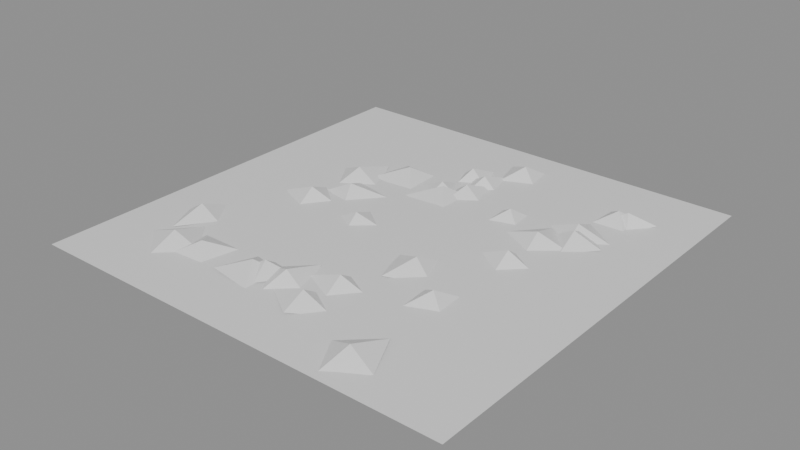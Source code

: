 # Source: ph_deco_path_gravel.blend  (saved by Blender 5.0.119; exported with 4.5.12 LTS)
import bpy
from mathutils import Matrix  # noqa: F401  (used for matrix-valued properties, if any)

bpy.ops.wm.read_factory_settings(use_empty=True)
scene = bpy.context.scene
scene.name = 'Scene'

# ---- materials (node trees are filled in below, after node groups)
mat_mat_painted = bpy.data.materials.new('mat_painted')

# ---- material node trees
mat_mat_painted.use_nodes = True; mat_mat_painted.node_tree.nodes.clear()
_N = mat_mat_painted.node_tree.nodes; _L = mat_mat_painted.node_tree.links
n0 = _N.new('ShaderNodeBsdfPrincipled'); n0.name = 'Principled BSDF'; n0.location = (-200, 100)
n1 = _N.new('ShaderNodeOutputMaterial'); n1.name = 'Material Output'; n1.location = (200, 100)
_L.new(n0.outputs[0], n1.inputs[0])
n1.is_active_output = True

# ---- meshes
me_ph_deco_path_gravel = bpy.data.meshes.new('ph_deco_path_gravel')
me_ph_deco_path_gravel.from_pydata([(-0.25, -0.25, 0.003328), (-0.125, -0.25, 0.003328), (0.0, -0.25, 0.003328), (0.125, -0.25, 0.003328), (0.25, -0.25, 0.003328), (-0.25, -0.125, 0.003328), (-0.125, -0.125, 0.006328), (0.0, -0.125, 0.006745), (0.125, -0.125, 0.006328), (0.25, -0.125, 0.003328), (-0.25, 0.0, 0.003328), (-0.125, 0.0, 0.005573), (0.0, 0.0, 0.009694), (0.125, 0.0, 0.005318), (0.25, 0.0, 0.003328), (-0.25, 0.125, 0.003328), (-0.125, 0.125, 0.006328), (0.0, 0.125, 0.006536), (0.125, 0.125, 0.006328), (0.25, 0.125, 0.003328), (-0.25, 0.25, 0.003328), (-0.125, 0.25, 0.003328), (0.0, 0.25, 0.003328), (0.125, 0.25, 0.003328), (0.25, 0.25, 0.003328), (-0.03427, 0.1146, 0.0005071), (0.01999, 0.1133, 0.0009033), (0.009672, 0.06035, 0.007249), (-0.04459, 0.06167, 0.006853), (-0.01236, 0.08914, 0.01778), (-0.01655, 0.1141, 0.002345), (0.0173, 0.1458, 0.003792), (0.02929, 0.101, 0.005338), (-0.004566, 0.06938, 0.003891), (0.005531, 0.1078, 0.01781), (-0.03379, 0.1538, 0.003069), (-0.005658, 0.1757, 0.005629), (0.005137, 0.1417, 0.004623), (-0.023, 0.1197, 0.002062), (-0.01509, 0.1471, 0.01781), (0.09661, -0.0808, 0.004633), (0.1348, -0.06647, 0.002852), (0.138, -0.1072, 0.003036), (0.09979, -0.1215, 0.004818), (0.1179, -0.09388, 0.01782), (0.02363, -0.1438, 0.00144), (0.06095, -0.168, 0.002297), (0.02682, -0.1962, 0.006288), (-0.0105, -0.172, 0.005431), (0.02576, -0.1687, 0.01779), (-0.01365, 0.1427, 0.005264), (0.01293, 0.1727, 0.005245), (0.02687, 0.1352, 0.002436), (0.0002869, 0.1052, 0.002454), (0.007447, 0.1382, 0.01781), (0.1679, 0.177, 0.005459), (0.2022, 0.1737, 0.005231), (0.1834, 0.145, 0.002268), (0.1491, 0.1484, 0.002496), (0.1756, 0.1596, 0.01779), (-0.1048, 0.0573, 0.005394), (-0.05692, 0.04522, 0.006691), (-0.08295, 0.003471, 0.002317), (-0.1308, 0.01555, 0.001019), (-0.09452, 0.02933, 0.0178), (-0.2059, -0.1083, 0.002386), (-0.1795, -0.0696, 0.001925), (-0.1563, -0.1102, 0.00531), (-0.1827, -0.1489, 0.005771), (-0.1819, -0.1085, 0.01781), (-0.0976, 0.1316, 0.003081), (-0.04198, 0.131, 0.0008848), (-0.04782, 0.07577, 0.004613), (-0.1034, 0.07632, 0.00681), (-0.07215, 0.1045, 0.01781), (0.0881, -0.1996, 0.003994), (0.1293, -0.1681, 0.007236), (0.1509, -0.2152, 0.00371), (0.1097, -0.2468, 0.0004676), (0.1193, -0.2086, 0.0178), (0.1235, 0.0345, 0.002794), (0.1552, 0.01495, 0.002047), (0.1273, -0.009672, 0.004902), (0.09555, 0.009875, 0.005649), (0.1262, 0.01315, 0.01781), (0.1476, 0.1753, 0.004576), (0.1853, 0.1771, 0.002853), (0.1828, 0.1394, 0.003094), (0.145, 0.1376, 0.004817), (0.1658, 0.1574, 0.01782), (0.1474, 0.1347, 0.005095), (0.1875, 0.1081, 0.003901), (0.151, 0.0767, 0.002574), (0.1109, 0.1033, 0.003768), (0.1492, 0.1051, 0.01782), (-0.1394, -0.1402, 0.006813), (-0.09225, -0.139, 0.00573), (-0.09808, -0.1855, 0.0009254), (-0.1452, -0.1867, 0.002009), (-0.1184, -0.1643, 0.01779), (-0.1265, 0.02517, 0.004738), (-0.08804, 0.001849, 0.002321), (-0.1175, -0.03228, 0.002938), (-0.156, -0.008951, 0.005354), (-0.1213, -0.003883, 0.01782), (-0.04709, 0.09738, 0.005787), (-0.0213, 0.1294, 0.003795), (0.004348, 0.09725, 0.001908), (-0.02145, 0.0652, 0.0039), (-0.02032, 0.09734, 0.01781), (-0.07178, -0.1313, 0.002913), (-0.02097, -0.1379, 0.001117), (-0.03258, -0.1877, 0.004783), (-0.0834, -0.1811, 0.00658), (-0.05157, -0.1586, 0.01781), (-0.1493, 0.07686, 0.003635), (-0.1075, 0.1093, 0.006986), (-0.08361, 0.06199, 0.004061), (-0.1255, 0.02954, 0.0007104), (-0.1168, 0.0684, 0.01781), (-0.04235, -0.1448, 0.006353), (-0.006022, -0.1115, 0.007633), (0.01495, -0.1557, 0.001415), (-0.02138, -0.189, 0.0001351), (-0.0128, -0.1518, 0.01777), (-0.04646, -0.1286, 0.001712), (-0.006033, -0.1426, 0.007359), (-0.03288, -0.1764, 0.006066), (-0.07331, -0.1624, 0.000418), (-0.04134, -0.1517, 0.01777), (0.1228, 0.0978, 0.007156), (0.166, 0.06979, 0.002246), (0.1292, 0.03351, 0.0005825), (0.08599, 0.06152, 0.005492), (0.1267, 0.0643, 0.01779), (0.05579, 0.102, 0.004244), (0.09127, 0.1125, 0.002157), (0.09464, 0.07565, 0.003437), (0.05916, 0.06514, 0.005524), (0.07588, 0.08938, 0.01781), (-0.04499, 0.009255, 0.006336), (-0.008162, -0.01469, 0.006062), (-0.03865, -0.04597, 0.001403), (-0.07548, -0.02203, 0.001677), (-0.04258, -0.01969, 0.01779), (0.03648, -0.04604, 0.006273), (0.07629, -0.01956, 0.0), (0.09289, -0.06481, 0.001501), (0.05309, -0.09129, 0.007774), (0.0662, -0.05441, 0.01777), (0.1534, 0.119, 0.003848), (0.1856, 0.09073, 0.005439), (0.1556, 0.0602, 0.003826), (0.1235, 0.08846, 0.002235), (0.1538, 0.08956, 0.01782), (-0.1572, -0.1269, 0.005465), (-0.1164, -0.1654, 0.004237), (-0.1566, -0.2045, 0.002203), (-0.1974, -0.166, 0.003431), (-0.157, -0.1663, 0.01782), (0.02935, -0.1034, 0.002909), (0.0692, -0.1226, 0.001659), (0.03589, -0.1516, 0.004782), (-0.003959, -0.1324, 0.006031), (0.03337, -0.1269, 0.01781), (0.002088, 0.2021, 0.006238), (0.04096, 0.2153, 0.002152), (0.05062, 0.1752, 0.00149), (0.01175, 0.162, 0.005577), (0.02778, 0.1888, 0.01779)], [], [(0, 1, 6, 5), (1, 2, 7, 6), (2, 3, 8, 7), (3, 4, 9, 8), (5, 6, 11, 10), (6, 7, 12, 11), (7, 8, 13, 12), (8, 9, 14, 13), (10, 11, 16, 15), (11, 12, 17, 16), (12, 13, 18, 17), (13, 14, 19, 18), (15, 16, 21, 20), (16, 17, 22, 21), (17, 18, 23, 22), (18, 19, 24, 23), (25, 29, 26), (26, 29, 27), (27, 29, 28), (28, 29, 25), (30, 34, 31), (31, 34, 32), (32, 34, 33), (33, 34, 30), (35, 39, 36), (36, 39, 37), (37, 39, 38), (38, 39, 35), (40, 44, 41), (41, 44, 42), (42, 44, 43), (43, 44, 40), (45, 49, 46), (46, 49, 47), (47, 49, 48), (48, 49, 45), (50, 54, 51), (51, 54, 52), (52, 54, 53), (53, 54, 50), (55, 59, 56), (56, 59, 57), (57, 59, 58), (58, 59, 55), (60, 64, 61), (61, 64, 62), (62, 64, 63), (63, 64, 60), (65, 69, 66), (66, 69, 67), (67, 69, 68), (68, 69, 65), (70, 74, 71), (71, 74, 72), (72, 74, 73), (73, 74, 70), (75, 79, 76), (76, 79, 77), (77, 79, 78), (78, 79, 75), (80, 84, 81), (81, 84, 82), (82, 84, 83), (83, 84, 80), (85, 89, 86), (86, 89, 87), (87, 89, 88), (88, 89, 85), (90, 94, 91), (91, 94, 92), (92, 94, 93), (93, 94, 90), (95, 99, 96), (96, 99, 97), (97, 99, 98), (98, 99, 95), (100, 104, 101), (101, 104, 102), (102, 104, 103), (103, 104, 100), (105, 109, 106), (106, 109, 107), (107, 109, 108), (108, 109, 105), (110, 114, 111), (111, 114, 112), (112, 114, 113), (113, 114, 110), (115, 119, 116), (116, 119, 117), (117, 119, 118), (118, 119, 115), (120, 124, 121), (121, 124, 122), (122, 124, 123), (123, 124, 120), (125, 129, 126), (126, 129, 127), (127, 129, 128), (128, 129, 125), (130, 134, 131), (131, 134, 132), (132, 134, 133), (133, 134, 130), (135, 139, 136), (136, 139, 137), (137, 139, 138), (138, 139, 135), (140, 144, 141), (141, 144, 142), (142, 144, 143), (143, 144, 140), (145, 149, 146), (146, 149, 147), (147, 149, 148), (148, 149, 145), (150, 154, 151), (151, 154, 152), (152, 154, 153), (153, 154, 150), (155, 159, 156), (156, 159, 157), (157, 159, 158), (158, 159, 155), (160, 164, 161), (161, 164, 162), (162, 164, 163), (163, 164, 160), (165, 169, 166), (166, 169, 167), (167, 169, 168), (168, 169, 165)])
me_ph_deco_path_gravel.polygons.foreach_set('use_smooth', [True] * 132)
_k = set([(25, 29), (26, 29), (27, 29), (28, 29), (30, 34), (31, 34), (32, 34), (33, 34), (35, 39), (36, 39), (37, 39), (38, 39), (40, 44), (41, 44), (42, 44), (43, 44), (45, 49), (46, 49), (47, 49), (48, 49), (50, 54), (51, 54), (52, 54), (53, 54), (55, 59), (56, 59), (57, 59), (58, 59), (60, 64), (61, 64), (62, 64), (63, 64), (65, 69), (66, 69), (67, 69), (68, 69), (70, 74), (71, 74), (72, 74), (73, 74), (75, 79), (76, 79), (77, 79), (78, 79), (80, 84), (81, 84), (82, 84), (83, 84), (85, 89), (86, 89), (87, 89), (88, 89), (90, 94), (91, 94), (92, 94), (93, 94), (95, 99), (96, 99), (97, 99), (98, 99), (100, 104), (101, 104), (102, 104), (103, 104), (105, 109), (106, 109), (107, 109), (108, 109), (110, 114), (111, 114), (112, 114), (113, 114), (115, 119), (116, 119), (117, 119), (118, 119), (120, 124), (121, 124), (122, 124), (123, 124), (125, 129), (126, 129), (127, 129), (128, 129), (130, 134), (131, 134), (132, 134), (133, 134), (135, 139), (136, 139), (137, 139), (138, 139), (140, 144), (141, 144), (142, 144), (143, 144), (145, 149), (146, 149), (147, 149), (148, 149), (150, 154), (151, 154), (152, 154), (153, 154), (155, 159), (156, 159), (157, 159), (158, 159), (160, 164), (161, 164), (162, 164), (163, 164), (165, 169), (166, 169), (167, 169), (168, 169)])
me_ph_deco_path_gravel.attributes.new('sharp_edge', 'BOOLEAN', 'EDGE').data.foreach_set('value', [ (min(e.vertices), max(e.vertices)) in _k for e in me_ph_deco_path_gravel.edges])
_uv = me_ph_deco_path_gravel.uv_layers.new(name='UVMap')
_uv.uv.foreach_set('vector', [0.0, 0.0, 0.25, 0.0, 0.25, 0.25, 0.0, 0.25, 0.25, 0.0, 0.5, 0.0, 0.5, 0.25, 0.25, 0.25, 0.5, 0.0, 0.75, 0.0, 0.75, 0.25, 0.5, 0.25, 0.75, 0.0, 1.0, 0.0, 1.0, 0.25, 0.75, 0.25, 0.0, 0.25, 0.25, 0.25, 0.25, 0.5, 0.0, 0.5, 0.25, 0.25, 0.5, 0.25, 0.5, 0.5, 0.25, 0.5, 0.5, 0.25, 0.75, 0.25, 0.75, 0.5, 0.5, 0.5, 0.75, 0.25, 1.0, 0.25, 1.0, 0.5, 0.75, 0.5, 0.0, 0.5, 0.25, 0.5, 0.25, 0.75, 0.0, 0.75, 0.25, 0.5, 0.5, 0.5, 0.5, 0.75, 0.25, 0.75, 0.5, 0.5, 0.75, 0.5, 0.75, 0.75, 0.5, 0.75, 0.75, 0.5, 1.0, 0.5, 1.0, 0.75, 0.75, 0.75, 0.0, 0.75, 0.25, 0.75, 0.25, 1.0, 0.0, 1.0, 0.25, 0.75, 0.5, 0.75, 0.5, 1.0, 0.25, 1.0, 0.5, 0.75, 0.75, 0.75, 0.75, 1.0, 0.5, 1.0, 0.75, 0.75, 1.0, 0.75, 1.0, 1.0, 0.75, 1.0, 0.5, 1.0, 0.5, 0.5, 1.0, 0.5, 1.0, 0.5, 0.5, 0.5, 0.5, 0.0, 0.5, 0.0, 0.5, 0.5, 0.0, 0.5, 0.0, 0.5, 0.5, 0.5, 0.5, 1.0, 0.5, 1.0, 0.5, 0.5, 1.0, 0.5, 1.0, 0.5, 0.5, 0.5, 0.5, 0.0, 0.5, 0.0, 0.5, 0.5, 0.0, 0.5, 0.0, 0.5, 0.5, 0.5, 0.5, 1.0, 0.5, 1.0, 0.5, 0.5, 1.0, 0.5, 1.0, 0.5, 0.5, 0.5, 0.5, 0.0, 0.5, 0.0, 0.5, 0.5, 0.0, 0.5, 0.0, 0.5, 0.5, 0.5, 0.5, 1.0, 0.5, 1.0, 0.5, 0.5, 1.0, 0.5, 1.0, 0.5, 0.5, 0.5, 0.5, 0.0, 0.5, 0.0, 0.5, 0.5, 0.0, 0.5, 0.0, 0.5, 0.5, 0.5, 0.5, 1.0, 0.5, 1.0, 0.5, 0.5, 1.0, 0.5, 1.0, 0.5, 0.5, 0.5, 0.5, 0.0, 0.5, 0.0, 0.5, 0.5, 0.0, 0.5, 0.0, 0.5, 0.5, 0.5, 0.5, 1.0, 0.5, 1.0, 0.5, 0.5, 1.0, 0.5, 1.0, 0.5, 0.5, 0.5, 0.5, 0.0, 0.5, 0.0, 0.5, 0.5, 0.0, 0.5, 0.0, 0.5, 0.5, 0.5, 0.5, 1.0, 0.5, 1.0, 0.5, 0.5, 1.0, 0.5, 1.0, 0.5, 0.5, 0.5, 0.5, 0.0, 0.5, 0.0, 0.5, 0.5, 0.0, 0.5, 0.0, 0.5, 0.5, 0.5, 0.5, 1.0, 0.5, 1.0, 0.5, 0.5, 1.0, 0.5, 1.0, 0.5, 0.5, 0.5, 0.5, 0.0, 0.5, 0.0, 0.5, 0.5, 0.0, 0.5, 0.0, 0.5, 0.5, 0.5, 0.5, 1.0, 0.5, 1.0, 0.5, 0.5, 1.0, 0.5, 1.0, 0.5, 0.5, 0.5, 0.5, 0.0, 0.5, 0.0, 0.5, 0.5, 0.0, 0.5, 0.0, 0.5, 0.5, 0.5, 0.5, 1.0, 0.5, 1.0, 0.5, 0.5, 1.0, 0.5, 1.0, 0.5, 0.5, 0.5, 0.5, 0.0, 0.5, 0.0, 0.5, 0.5, 0.0, 0.5, 0.0, 0.5, 0.5, 0.5, 0.5, 1.0, 0.5, 1.0, 0.5, 0.5, 1.0, 0.5, 1.0, 0.5, 0.5, 0.5, 0.5, 0.0, 0.5, 0.0, 0.5, 0.5, 0.0, 0.5, 0.0, 0.5, 0.5, 0.5, 0.5, 1.0, 0.5, 1.0, 0.5, 0.5, 1.0, 0.5, 1.0, 0.5, 0.5, 0.5, 0.5, 0.0, 0.5, 0.0, 0.5, 0.5, 0.0, 0.5, 0.0, 0.5, 0.5, 0.5, 0.5, 1.0, 0.5, 1.0, 0.5, 0.5, 1.0, 0.5, 1.0, 0.5, 0.5, 0.5, 0.5, 2.98e-08, 0.5, 2.98e-08, 0.5, 0.5, 2.98e-08, 0.5, 2.98e-08, 0.5, 0.5, 0.5, 0.5, 1.0, 0.5, 1.0, 0.5, 0.5, 1.0, 0.5, 1.0, 0.5, 0.5, 0.5, 0.5, 0.0, 0.5, 0.0, 0.5, 0.5, 0.0, 0.5, 0.0, 0.5, 0.5, 0.5, 0.5, 1.0, 0.5, 1.0, 0.5, 0.5, 1.0, 0.5, 1.0, 0.5, 0.5, 0.5, 0.5, 0.0, 0.5, 0.0, 0.5, 0.5, 0.0, 0.5, 0.0, 0.5, 0.5, 0.5, 0.5, 1.0, 0.5, 1.0, 0.5, 0.5, 1.0, 0.5, 1.0, 0.5, 0.5, 0.5, 0.5, 0.0, 0.5, 0.0, 0.5, 0.5, 0.0, 0.5, 0.0, 0.5, 0.5, 0.5, 0.5, 1.0, 0.5, 1.0, 0.5, 0.5, 1.0, 0.5, 1.0, 0.5, 0.5, 0.5, 0.5, 0.0, 0.5, 0.0, 0.5, 0.5, 0.0, 0.5, 0.0, 0.5, 0.5, 0.5, 0.5, 1.0, 0.5, 1.0, 0.5, 0.5, 1.0, 0.5, 1.0, 0.5, 0.5, 0.5, 0.5, 0.0, 0.5, 0.0, 0.5, 0.5, 0.0, 0.5, 0.0, 0.5, 0.5, 0.5, 0.5, 1.0, 0.5, 1.0, 0.5, 0.5, 1.0, 0.5, 1.0, 0.5, 0.5, 0.5, 0.5, 0.0, 0.5, 0.0, 0.5, 0.5, 0.0, 0.5, 0.0, 0.5, 0.5, 0.5, 0.5, 1.0, 0.5, 1.0, 0.5, 0.5, 1.0, 0.5, 1.0, 0.5, 0.5, 0.5, 0.5, 0.0, 0.5, 0.0, 0.5, 0.5, 0.0, 0.5, 0.0, 0.5, 0.5, 0.5, 0.5, 1.0, 0.5, 1.0, 0.5, 0.5, 1.0, 0.5, 1.0, 0.5, 0.5, 0.5, 0.5, 0.0, 0.5, 0.0, 0.5, 0.5, 0.0, 0.5, 0.0, 0.5, 0.5, 0.5, 0.5, 1.0, 0.5, 1.0, 0.5, 0.5, 1.0, 0.5, 1.0, 0.5, 0.5, 0.5, 0.5, 0.0, 0.5, 0.0, 0.5, 0.5, 0.0, 0.5, 0.0, 0.5, 0.5, 0.5, 0.5, 1.0, 0.5, 1.0, 0.5, 0.5, 1.0, 0.5, 1.0, 0.5, 0.5, 0.5, 0.5, 0.0, 0.5, 0.0, 0.5, 0.5, 0.0, 0.5, 0.0, 0.5, 0.5, 0.5, 0.5, 1.0, 0.5, 1.0, 0.5, 0.5, 1.0, 0.5, 1.0, 0.5, 0.5, 0.5, 0.5, 0.0, 0.5, 0.0, 0.5, 0.5, 0.0, 0.5, 0.0, 0.5, 0.5, 0.5, 0.5, 1.0, 0.5, 1.0, 0.5, 0.5, 1.0, 0.5, 1.0, 0.5, 0.5, 0.5, 0.5, 0.0, 0.5, 0.0, 0.5, 0.5, 0.0, 0.5, 0.0, 0.5, 0.5, 0.5, 0.5, 1.0, 0.5, 1.0, 0.5, 0.5, 1.0, 0.5, 1.0, 0.5, 0.5, 0.5, 0.5, 0.0, 0.5, 0.0, 0.5, 0.5, 0.0, 0.5, 0.0, 0.5, 0.5, 0.5, 0.5, 1.0, 0.5, 1.0, 0.5, 0.5, 1.0, 0.5, 1.0, 0.5, 0.5, 0.5, 0.5, 0.0, 0.5, 0.0, 0.5, 0.5, 0.0, 0.5, 0.0, 0.5, 0.5, 0.5, 0.5, 1.0, 0.5, 1.0, 0.5, 0.5, 1.0, 0.5, 1.0, 0.5, 0.5, 0.5, 0.5, 0.0, 0.5, 0.0, 0.5, 0.5, 0.0, 0.5, 0.0, 0.5, 0.5, 0.5, 0.5, 1.0, 0.5, 1.0, 0.5, 0.5, 1.0, 0.5, 1.0, 0.5, 0.5, 0.5, 0.5, 0.0, 0.5, 0.0, 0.5, 0.5, 0.0, 0.5, 0.0, 0.5, 0.5, 0.5, 0.5, 1.0])
_ca = me_ph_deco_path_gravel.color_attributes.new('Col', 'FLOAT_COLOR', 'CORNER')
_ca.data.foreach_set('color', [0.1623, 0.1558, 0.138, 1.0, 0.1623, 0.1558, 0.138, 1.0, 0.1623, 0.1558, 0.138, 1.0, 0.1623, 0.1558, 0.138, 1.0, 0.1623, 0.1558, 0.138, 1.0, 0.1623, 0.1558, 0.138, 1.0, 0.1495, 0.1447, 0.1289, 1.0, 0.1623, 0.1558, 0.138, 1.0, 0.1623, 0.1558, 0.138, 1.0, 0.1623, 0.1558, 0.138, 1.0, 0.1623, 0.1558, 0.138, 1.0, 0.1495, 0.1447, 0.1289, 1.0, 0.1623, 0.1558, 0.138, 1.0, 0.1623, 0.1558, 0.138, 1.0, 0.1623, 0.1558, 0.138, 1.0, 0.1623, 0.1558, 0.138, 1.0, 0.1623, 0.1558, 0.138, 1.0, 0.1623, 0.1558, 0.138, 1.0, 0.144, 0.1399, 0.125, 1.0, 0.1623, 0.1558, 0.138, 1.0, 0.1623, 0.1558, 0.138, 1.0, 0.1495, 0.1447, 0.1289, 1.0, 0.1552, 0.1497, 0.133, 1.0, 0.144, 0.1399, 0.125, 1.0, 0.1495, 0.1447, 0.1289, 1.0, 0.1623, 0.1558, 0.138, 1.0, 0.1623, 0.1558, 0.138, 1.0, 0.1552, 0.1497, 0.133, 1.0, 0.1623, 0.1558, 0.138, 1.0, 0.1623, 0.1558, 0.138, 1.0, 0.1623, 0.1558, 0.138, 1.0, 0.1623, 0.1558, 0.138, 1.0, 0.1623, 0.1558, 0.138, 1.0, 0.144, 0.1399, 0.125, 1.0, 0.1623, 0.1558, 0.138, 1.0, 0.1623, 0.1558, 0.138, 1.0, 0.144, 0.1399, 0.125, 1.0, 0.1552, 0.1497, 0.133, 1.0, 0.1557, 0.1501, 0.1333, 1.0, 0.1623, 0.1558, 0.138, 1.0, 0.1552, 0.1497, 0.133, 1.0, 0.1623, 0.1558, 0.138, 1.0, 0.1579, 0.152, 0.1349, 1.0, 0.1557, 0.1501, 0.1333, 1.0, 0.1623, 0.1558, 0.138, 1.0, 0.1623, 0.1558, 0.138, 1.0, 0.1623, 0.1558, 0.138, 1.0, 0.1579, 0.152, 0.1349, 1.0, 0.1623, 0.1558, 0.138, 1.0, 0.1623, 0.1558, 0.138, 1.0, 0.1623, 0.1558, 0.138, 1.0, 0.1623, 0.1558, 0.138, 1.0, 0.1623, 0.1558, 0.138, 1.0, 0.1557, 0.1501, 0.1333, 1.0, 0.1623, 0.1558, 0.138, 1.0, 0.1623, 0.1558, 0.138, 1.0, 0.1557, 0.1501, 0.1333, 1.0, 0.1579, 0.152, 0.1349, 1.0, 0.1623, 0.1558, 0.138, 1.0, 0.1623, 0.1558, 0.138, 1.0, 0.1579, 0.152, 0.1349, 1.0, 0.1623, 0.1558, 0.138, 1.0, 0.1623, 0.1558, 0.138, 1.0, 0.1623, 0.1558, 0.138, 1.0, 0.3321, 0.3062, 0.2627, 1.0, 0.3362, 0.31, 0.2659, 1.0, 0.3398, 0.3133, 0.2687, 1.0, 0.3446, 0.3177, 0.2724, 1.0, 0.3408, 0.3142, 0.2695, 1.0, 0.343, 0.3163, 0.2713, 1.0, 0.346, 0.319, 0.2736, 1.0, 0.3438, 0.317, 0.2719, 1.0, 0.3378, 0.3114, 0.2671, 1.0, 0.3331, 0.3072, 0.2635, 1.0, 0.3391, 0.3127, 0.2682, 1.0, 0.335, 0.3089, 0.265, 1.0, 0.3692, 0.3332, 0.2675, 1.0, 0.3718, 0.3355, 0.2694, 1.0, 0.3749, 0.3383, 0.2716, 1.0, 0.3795, 0.3425, 0.2749, 1.0, 0.3764, 0.3397, 0.2727, 1.0, 0.3805, 0.3433, 0.2756, 1.0, 0.3806, 0.3434, 0.2757, 1.0, 0.3765, 0.3397, 0.2727, 1.0, 0.3752, 0.3386, 0.2718, 1.0, 0.3706, 0.3344, 0.2685, 1.0, 0.3718, 0.3355, 0.2694, 1.0, 0.3693, 0.3332, 0.2676, 1.0, 0.2988, 0.2715, 0.2246, 1.0, 0.2982, 0.2709, 0.2242, 1.0, 0.2956, 0.2685, 0.2222, 1.0, 0.298, 0.2707, 0.224, 1.0, 0.3007, 0.2731, 0.226, 1.0, 0.3004, 0.2729, 0.2258, 1.0, 0.2977, 0.2704, 0.2238, 1.0, 0.298, 0.2707, 0.224, 1.0, 0.3009, 0.2733, 0.2262, 1.0, 0.2984, 0.2711, 0.2243, 1.0, 0.2956, 0.2685, 0.2222, 1.0, 0.2961, 0.269, 0.2226, 1.0, 0.3436, 0.3177, 0.2694, 1.0, 0.3444, 0.3185, 0.2701, 1.0, 0.3416, 0.3159, 0.2679, 1.0, 0.3395, 0.3139, 0.2663, 1.0, 0.3423, 0.3165, 0.2684, 1.0, 0.339, 0.3135, 0.2659, 1.0, 0.3405, 0.3149, 0.267, 1.0, 0.3438, 0.3179, 0.2696, 1.0, 0.3426, 0.3168, 0.2687, 1.0, 0.3448, 0.3188, 0.2703, 1.0, 0.3459, 0.3198, 0.2712, 1.0, 0.3451, 0.3191, 0.2706, 1.0, 0.3116, 0.337, 0.3636, 1.0, 0.309, 0.3341, 0.3605, 1.0, 0.3084, 0.3335, 0.3597, 1.0, 0.3135, 0.3391, 0.3658, 1.0, 0.3141, 0.3397, 0.3665, 1.0, 0.3123, 0.3378, 0.3644, 1.0, 0.3141, 0.3397, 0.3665, 1.0, 0.316, 0.3417, 0.3686, 1.0, 0.3176, 0.3435, 0.3705, 1.0, 0.3124, 0.3378, 0.3644, 1.0, 0.3108, 0.3361, 0.3626, 1.0, 0.3134, 0.339, 0.3657, 1.0, 0.3442, 0.3125, 0.2583, 1.0, 0.3422, 0.3107, 0.2568, 1.0, 0.3407, 0.3093, 0.2557, 1.0, 0.3356, 0.3048, 0.252, 1.0, 0.3371, 0.3061, 0.2531, 1.0, 0.3358, 0.3049, 0.2521, 1.0, 0.334, 0.3033, 0.2508, 1.0, 0.3353, 0.3045, 0.2517, 1.0, 0.3384, 0.3072, 0.254, 1.0, 0.3435, 0.3118, 0.2578, 1.0, 0.3404, 0.309, 0.2555, 1.0, 0.3424, 0.3109, 0.257, 1.0, 0.4179, 0.3792, 0.313, 1.0, 0.4152, 0.3767, 0.311, 1.0, 0.4171, 0.3785, 0.3124, 1.0, 0.4083, 0.3705, 0.3059, 1.0, 0.4064, 0.3688, 0.3045, 1.0, 0.4062, 0.3686, 0.3043, 1.0, 0.4035, 0.3661, 0.3023, 1.0, 0.4037, 0.3663, 0.3024, 1.0, 0.4038, 0.3664, 0.3025, 1.0, 0.4125, 0.3743, 0.309, 1.0, 0.4124, 0.3742, 0.3089, 1.0, 0.4151, 0.3766, 0.3109, 1.0, 0.4952, 0.4464, 0.3576, 1.0, 0.4924, 0.444, 0.3556, 1.0, 0.4976, 0.4486, 0.3593, 1.0, 0.4931, 0.4446, 0.3561, 1.0, 0.488, 0.44, 0.3525, 1.0, 0.488, 0.44, 0.3525, 1.0, 0.4837, 0.4361, 0.3494, 1.0, 0.4838, 0.4362, 0.3494, 1.0, 0.48, 0.4328, 0.3468, 1.0, 0.4844, 0.4367, 0.3499, 1.0, 0.4881, 0.4401, 0.3526, 1.0, 0.4909, 0.4425, 0.3545, 1.0, 0.267, 0.2886, 0.3112, 1.0, 0.2691, 0.2909, 0.3137, 1.0, 0.268, 0.2897, 0.3124, 1.0, 0.271, 0.293, 0.3159, 1.0, 0.2721, 0.2942, 0.3172, 1.0, 0.2761, 0.2985, 0.3219, 1.0, 0.2777, 0.3002, 0.3237, 1.0, 0.2737, 0.2958, 0.319, 1.0, 0.2769, 0.2994, 0.3228, 1.0, 0.2739, 0.2961, 0.3193, 1.0, 0.2707, 0.2926, 0.3155, 1.0, 0.2686, 0.2903, 0.313, 1.0, 0.2807, 0.2589, 0.2224, 1.0, 0.2851, 0.263, 0.2258, 1.0, 0.2851, 0.263, 0.2258, 1.0, 0.2858, 0.2637, 0.2264, 1.0, 0.2858, 0.2637, 0.2264, 1.0, 0.2926, 0.2699, 0.2317, 1.0, 0.2952, 0.2723, 0.2337, 1.0, 0.2883, 0.266, 0.2284, 1.0, 0.2892, 0.2668, 0.2291, 1.0, 0.2884, 0.2661, 0.2284, 1.0, 0.2876, 0.2653, 0.2278, 1.0, 0.2831, 0.2612, 0.2243, 1.0, 0.1883, 0.198, 0.2185, 1.0, 0.1863, 0.1959, 0.2161, 1.0, 0.1857, 0.1953, 0.2155, 1.0, 0.1856, 0.1952, 0.2153, 1.0, 0.1861, 0.1958, 0.216, 1.0, 0.184, 0.1936, 0.2135, 1.0, 0.1822, 0.1917, 0.2114, 1.0, 0.1843, 0.1939, 0.2138, 1.0, 0.1842, 0.1938, 0.2137, 1.0, 0.1843, 0.1939, 0.2139, 1.0, 0.1844, 0.194, 0.214, 1.0, 0.1864, 0.1961, 0.2163, 1.0, 0.317, 0.2932, 0.2488, 1.0, 0.3151, 0.2914, 0.2473, 1.0, 0.312, 0.2886, 0.2449, 1.0, 0.315, 0.2914, 0.2472, 1.0, 0.3181, 0.2942, 0.2496, 1.0, 0.3154, 0.2917, 0.2475, 1.0, 0.3182, 0.2943, 0.2497, 1.0, 0.321, 0.2969, 0.2519, 1.0, 0.3234, 0.2991, 0.2538, 1.0, 0.3204, 0.2963, 0.2514, 1.0, 0.3179, 0.294, 0.2495, 1.0, 0.3199, 0.2958, 0.251, 1.0, 0.4661, 0.4203, 0.3368, 1.0, 0.4669, 0.421, 0.3374, 1.0, 0.4682, 0.4222, 0.3383, 1.0, 0.4657, 0.4199, 0.3365, 1.0, 0.4643, 0.4187, 0.3356, 1.0, 0.4664, 0.4206, 0.3371, 1.0, 0.4691, 0.423, 0.339, 1.0, 0.467, 0.4211, 0.3375, 1.0, 0.467, 0.4211, 0.3375, 1.0, 0.4696, 0.4234, 0.3393, 1.0, 0.4695, 0.4234, 0.3393, 1.0, 0.4687, 0.4227, 0.3387, 1.0, 0.2819, 0.3048, 0.3287, 1.0, 0.2795, 0.3022, 0.3259, 1.0, 0.277, 0.2995, 0.323, 1.0, 0.2751, 0.2973, 0.3207, 1.0, 0.2775, 0.3, 0.3235, 1.0, 0.276, 0.2983, 0.3217, 1.0, 0.2759, 0.2983, 0.3217, 1.0, 0.2774, 0.2999, 0.3235, 1.0, 0.2811, 0.3039, 0.3277, 1.0, 0.2831, 0.3061, 0.3301, 1.0, 0.2794, 0.3021, 0.3258, 1.0, 0.2819, 0.3047, 0.3286, 1.0, 0.4357, 0.3952, 0.3261, 1.0, 0.4343, 0.394, 0.3251, 1.0, 0.428, 0.3883, 0.3205, 1.0, 0.4216, 0.3825, 0.3157, 1.0, 0.4278, 0.3881, 0.3203, 1.0, 0.4315, 0.3914, 0.323, 1.0, 0.4284, 0.3886, 0.3207, 1.0, 0.4247, 0.3853, 0.318, 1.0, 0.4353, 0.3949, 0.3258, 1.0, 0.442, 0.4009, 0.3308, 1.0, 0.4312, 0.3912, 0.3229, 1.0, 0.4326, 0.3924, 0.3238, 1.0, 0.2535, 0.2739, 0.2953, 1.0, 0.2505, 0.2707, 0.2918, 1.0, 0.2494, 0.2695, 0.2905, 1.0, 0.2481, 0.2681, 0.2891, 1.0, 0.2492, 0.2693, 0.2903, 1.0, 0.2441, 0.2637, 0.2843, 1.0, 0.2456, 0.2654, 0.2861, 1.0, 0.2507, 0.271, 0.2921, 1.0, 0.2497, 0.2699, 0.291, 1.0, 0.251, 0.2713, 0.2925, 1.0, 0.252, 0.2723, 0.2936, 1.0, 0.255, 0.2756, 0.2972, 1.0, 0.2446, 0.2264, 0.1924, 1.0, 0.2422, 0.2242, 0.1906, 1.0, 0.2434, 0.2253, 0.1915, 1.0, 0.2401, 0.2223, 0.189, 1.0, 0.2389, 0.2212, 0.1881, 1.0, 0.2398, 0.222, 0.1887, 1.0, 0.2398, 0.222, 0.1888, 1.0, 0.239, 0.2212, 0.1881, 1.0, 0.2415, 0.2235, 0.19, 1.0, 0.2448, 0.2266, 0.1926, 1.0, 0.2422, 0.2242, 0.1906, 1.0, 0.2446, 0.2264, 0.1925, 1.0, 0.2411, 0.2538, 0.2802, 1.0, 0.2446, 0.2575, 0.2844, 1.0, 0.2421, 0.2548, 0.2814, 1.0, 0.243, 0.2558, 0.2825, 1.0, 0.2456, 0.2585, 0.2855, 1.0, 0.2476, 0.2606, 0.2878, 1.0, 0.2499, 0.263, 0.2905, 1.0, 0.2479, 0.2609, 0.2882, 1.0, 0.2487, 0.2618, 0.2892, 1.0, 0.2478, 0.2608, 0.288, 1.0, 0.2469, 0.2599, 0.287, 1.0, 0.2433, 0.2561, 0.2829, 1.0, 0.3383, 0.3072, 0.2539, 1.0, 0.3355, 0.3046, 0.2519, 1.0, 0.3383, 0.3072, 0.254, 1.0, 0.3386, 0.3075, 0.2542, 1.0, 0.3358, 0.3049, 0.2521, 1.0, 0.3347, 0.3039, 0.2512, 1.0, 0.3315, 0.3011, 0.2489, 1.0, 0.3327, 0.3021, 0.2498, 1.0, 0.3326, 0.302, 0.2497, 1.0, 0.3323, 0.3018, 0.2495, 1.0, 0.3324, 0.3018, 0.2496, 1.0, 0.3352, 0.3043, 0.2516, 1.0, 0.4321, 0.392, 0.3235, 1.0, 0.4306, 0.3907, 0.3224, 1.0, 0.4351, 0.3947, 0.3257, 1.0, 0.429, 0.3892, 0.3212, 1.0, 0.4246, 0.3852, 0.3179, 1.0, 0.4281, 0.3884, 0.3205, 1.0, 0.4231, 0.3838, 0.3168, 1.0, 0.4196, 0.3807, 0.3143, 1.0, 0.4205, 0.3815, 0.3149, 1.0, 0.4265, 0.3869, 0.3193, 1.0, 0.4256, 0.3862, 0.3187, 1.0, 0.4271, 0.3875, 0.3198, 1.0, 0.452, 0.4076, 0.3268, 1.0, 0.4525, 0.408, 0.3271, 1.0, 0.4432, 0.3997, 0.3205, 1.0, 0.4506, 0.4064, 0.3258, 1.0, 0.46, 0.4148, 0.3325, 1.0, 0.4596, 0.4144, 0.3322, 1.0, 0.4535, 0.409, 0.3279, 1.0, 0.454, 0.4094, 0.3282, 1.0, 0.4632, 0.4177, 0.3348, 1.0, 0.4555, 0.4108, 0.3293, 1.0, 0.4465, 0.4027, 0.3228, 1.0, 0.446, 0.4022, 0.3225, 1.0, 0.3566, 0.3288, 0.2819, 1.0, 0.3604, 0.3323, 0.2849, 1.0, 0.3619, 0.3336, 0.286, 1.0, 0.3563, 0.3285, 0.2817, 1.0, 0.3549, 0.3272, 0.2805, 1.0, 0.3545, 0.3268, 0.2803, 1.0, 0.3563, 0.3285, 0.2816, 1.0, 0.3567, 0.3288, 0.2819, 1.0, 0.3519, 0.3244, 0.2782, 1.0, 0.3574, 0.3295, 0.2825, 1.0, 0.3622, 0.3339, 0.2863, 1.0, 0.3584, 0.3304, 0.2833, 1.0, 0.5066, 0.4567, 0.3658, 1.0, 0.5072, 0.4572, 0.3662, 1.0, 0.5055, 0.4557, 0.365, 1.0, 0.5038, 0.4542, 0.3638, 1.0, 0.5055, 0.4557, 0.365, 1.0, 0.5058, 0.4559, 0.3652, 1.0, 0.5105, 0.4602, 0.3686, 1.0, 0.5103, 0.46, 0.3684, 1.0, 0.5119, 0.4614, 0.3695, 1.0, 0.5136, 0.463, 0.3708, 1.0, 0.512, 0.4615, 0.3696, 1.0, 0.5114, 0.461, 0.3692, 1.0, 0.2319, 0.2147, 0.1825, 1.0, 0.2327, 0.2154, 0.1832, 1.0, 0.2294, 0.2124, 0.1807, 1.0, 0.226, 0.2093, 0.178, 1.0, 0.2293, 0.2123, 0.1805, 1.0, 0.2285, 0.2115, 0.1799, 1.0, 0.2264, 0.2096, 0.1783, 1.0, 0.2272, 0.2104, 0.1789, 1.0, 0.2295, 0.2125, 0.1807, 1.0, 0.2329, 0.2156, 0.1834, 1.0, 0.2306, 0.2135, 0.1816, 1.0, 0.2298, 0.2128, 0.1809, 1.0, 0.1698, 0.1786, 0.1969, 1.0, 0.168, 0.1767, 0.1948, 1.0, 0.1672, 0.1759, 0.1939, 1.0, 0.1651, 0.1736, 0.1914, 1.0, 0.1659, 0.1745, 0.1924, 1.0, 0.1637, 0.1722, 0.1898, 1.0, 0.1658, 0.1744, 0.1923, 1.0, 0.1681, 0.1767, 0.1949, 1.0, 0.1685, 0.1772, 0.1954, 1.0, 0.1707, 0.1795, 0.1979, 1.0, 0.1702, 0.179, 0.1974, 1.0, 0.172, 0.1809, 0.1994, 1.0, 0.4019, 0.3647, 0.3011, 1.0, 0.404, 0.3666, 0.3026, 1.0, 0.3997, 0.3627, 0.2995, 1.0, 0.3997, 0.3627, 0.2995, 1.0, 0.4039, 0.3665, 0.3026, 1.0, 0.4029, 0.3656, 0.3018, 1.0, 0.3997, 0.3627, 0.2995, 1.0, 0.4008, 0.3637, 0.3003, 1.0, 0.4026, 0.3654, 0.3017, 1.0, 0.4027, 0.3654, 0.3017, 1.0, 0.4008, 0.3637, 0.3003, 1.0, 0.3987, 0.3618, 0.2988, 1.0, 0.1916, 0.2015, 0.2223, 1.0, 0.1917, 0.2016, 0.2225, 1.0, 0.1891, 0.199, 0.2195, 1.0, 0.1881, 0.1979, 0.2183, 1.0, 0.1907, 0.2006, 0.2213, 1.0, 0.1907, 0.2006, 0.2213, 1.0, 0.1904, 0.2003, 0.221, 1.0, 0.1904, 0.2003, 0.221, 1.0, 0.1925, 0.2025, 0.2234, 1.0, 0.1936, 0.2036, 0.2247, 1.0, 0.1914, 0.2014, 0.2222, 1.0, 0.1913, 0.2013, 0.2221, 1.0, 0.3183, 0.2935, 0.2518, 1.0, 0.3173, 0.2926, 0.2511, 1.0, 0.3222, 0.2971, 0.2549, 1.0, 0.3246, 0.2993, 0.2568, 1.0, 0.3197, 0.2948, 0.253, 1.0, 0.3194, 0.2946, 0.2527, 1.0, 0.3218, 0.2968, 0.2546, 1.0, 0.3221, 0.297, 0.2548, 1.0, 0.3192, 0.2944, 0.2526, 1.0, 0.3168, 0.2922, 0.2507, 1.0, 0.3197, 0.2948, 0.253, 1.0, 0.3207, 0.2957, 0.2537, 1.0, 0.2768, 0.2561, 0.2175, 1.0, 0.2761, 0.2554, 0.2169, 1.0, 0.2731, 0.2527, 0.2147, 1.0, 0.2692, 0.2491, 0.2116, 1.0, 0.2721, 0.2518, 0.2139, 1.0, 0.271, 0.2507, 0.213, 1.0, 0.2733, 0.2529, 0.2148, 1.0, 0.2745, 0.254, 0.2157, 1.0, 0.277, 0.2563, 0.2177, 1.0, 0.281, 0.26, 0.2208, 1.0, 0.2785, 0.2576, 0.2188, 1.0, 0.2792, 0.2583, 0.2194, 1.0])
me_ph_deco_path_gravel.materials.append(mat_mat_painted)
me_ph_deco_path_gravel.update()

# ---- objects
ob_ph_deco_path_gravel = bpy.data.objects.new('ph_deco_path_gravel', me_ph_deco_path_gravel)

# ---- transforms, parenting, visibility, modifiers, constraints
ob_ph_deco_path_gravel.location = (0.0, 0.0, 0.0)

# ---- collection membership
scene.collection.objects.link(ob_ph_deco_path_gravel)

# ---- scene / render settings (as saved in the file)
scene.frame_start = 1; scene.frame_end = 250; scene.frame_set(1)
scene.render.engine = 'BLENDER_EEVEE_NEXT'
scene.render.bake_bias = 0.0
scene.render.bake_samples = 0
scene.cycles.sampling_pattern = 'TABULATED_SOBOL'
scene.eevee.use_volume_custom_range = False
bpy.context.view_layer.update()

# ---- added for rendering (the .blend has no active camera and no usable light): camera, sun + grey world if the file has none
cam_auto = bpy.data.cameras.new('AutoCamera')
cam_auto.lens = 50.0
cam_auto.sensor_width = 36.0
cam_auto.clip_end = 1000.0
ob_auto_camera = bpy.data.objects.new('AutoCamera', cam_auto)
scene.collection.objects.link(ob_auto_camera)
ob_auto_camera.location = (0.65444, -0.785328, 0.532463)
ob_auto_camera.rotation_euler = (1.09748, -7.21219e-08, 0.694738)
scene.camera = ob_auto_camera
light_auto_sun = bpy.data.lights.new('AutoSun', 'SUN')
light_auto_sun.energy = 3.0
light_auto_sun.angle = 0.0523599
ob_auto_sun = bpy.data.objects.new('AutoSun', light_auto_sun)
scene.collection.objects.link(ob_auto_sun)
ob_auto_sun.rotation_euler = (0.872665, 0.174533, 0.523599)
if scene.world is None:
    world_auto = bpy.data.worlds.new('AutoWorld')
    world_auto.color = (0.3, 0.3, 0.3)
    scene.world = world_auto
bpy.context.view_layer.update()
